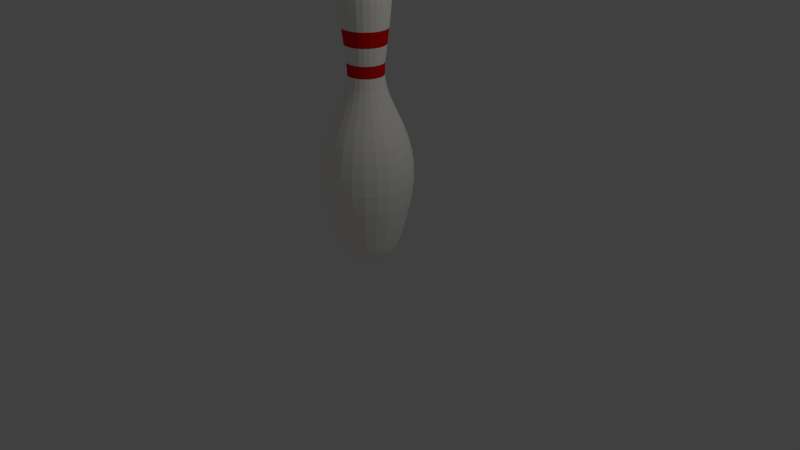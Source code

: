 # Source: BowlingPin.blend  (saved by Blender 2.79.0; exported with 4.5.12 LTS)
import bpy
from mathutils import Matrix  # noqa: F401  (used for matrix-valued properties, if any)

bpy.ops.wm.read_factory_settings(use_empty=True)
scene = bpy.context.scene
scene.name = 'Scene'

# ---- collections
col_collection_1 = bpy.data.collections.new('Collection 1'); scene.collection.children.link(col_collection_1)

# ---- materials (node trees are filled in below, after node groups)
mat_pin = bpy.data.materials.new('Pin')
mat_pin.alpha_threshold = 0.0
mat_pin.use_transparent_shadow = False
mat_pin.diffuse_color = (1.0, 0.9787, 0.9163, 1.0)
mat_pin.roughness = 0.5
mat_pinstripe = bpy.data.materials.new('PinStripe')
mat_pinstripe.alpha_threshold = 0.0
mat_pinstripe.use_transparent_shadow = False
mat_pinstripe.diffuse_color = (0.8, 0.00494, 0.00494, 1.0)
mat_pinstripe.roughness = 0.5

# ---- material node trees

# ---- world
world_world = bpy.data.worlds.new('World'); scene.world = world_world
world_world.color = (0.05088, 0.05088, 0.05088)
world_world.use_sun_shadow = False
world_world.sun_shadow_jitter_overblur = 0.0
world_world.cycles.sampling_method = 'MANUAL'

# ---- cameras
cam_camera = bpy.data.cameras.new('Camera')
cam_camera.clip_end = 100.0
cam_camera.lens = 35.0
cam_camera.sensor_width = 32.0
cam_camera.sensor_height = 18.0
cam_camera.ortho_scale = 7.314
cam_camera.dof.focus_distance = 0.0
cam_camera.dof.aperture_fstop = 128.0

# ---- lights
light_lamp = bpy.data.lights.new('Lamp', 'POINT')
light_lamp.transmission_factor = 0.0
light_lamp.cutoff_distance = 30.0
light_lamp.energy = 100.0
light_lamp.shadow_buffer_clip_start = 1.001
light_lamp.shadow_soft_size = 0.1
light_lamp.shadow_maximum_resolution = 0.006
light_lamp.use_absolute_resolution = True

# ---- meshes
me_cubeziercurve_001 = bpy.data.meshes.new('CUBezierCurve.001')
me_cubeziercurve_001.from_pydata([(0.2216, 3.726, -5.77e-07), (0.2914, 3.592, -5.165e-07), (0.3073, 3.498, -4.821e-07), (0.3124, 3.385, -4.475e-07), (0.2542, 2.74, -3.437e-07), (0.2217, 2.378, -3.179e-07), (0.2409, 2.243, -2.725e-07), (0.2791, 2.117, -2.058e-07), (0.3879, 1.871, -3.454e-08), (0.4466, 1.741, 5.724e-08), (0.5426, 1.441, 2.21e-07), (0.5679, 1.26, 2.802e-07), (0.57, 1.052, 3.158e-07), (0.4809, 0.5336, 2.902e-07), (0.3949, 0.2435, 3.26e-07), (0.369, 0.1775, 3.74e-07), (0.2787, 0.05183, 5.836e-07), (0.2396, 0.02944, 6.653e-07), (0.1394, 0.005493, 8.283e-07), (0.08829, 3.792, 0.02366), (0.1592, 3.768, 0.04265), (0.2141, 3.726, 0.05736), (0.2544, 3.668, 0.06816), (0.2815, 3.592, 0.07543), (0.2968, 3.498, 0.07953), (0.3018, 3.385, 0.08086), (0.2977, 3.253, 0.07977), (0.2861, 3.102, 0.07665), (0.2682, 2.931, 0.07187), (0.2456, 2.74, 0.0658), (0.2196, 2.528, 0.05883), (0.2141, 2.378, 0.05738), (0.2327, 2.243, 0.06236), (0.2696, 2.117, 0.07223), (0.3188, 1.995, 0.08542), (0.3747, 1.871, 0.1004), (0.4314, 1.741, 0.1156), (0.4831, 1.599, 0.1295), (0.5241, 1.441, 0.1404), (0.5485, 1.26, 0.147), (0.5506, 1.052, 0.1475), (0.5245, 0.8115, 0.1405), (0.4645, 0.5336, 0.1245), (0.4341, 0.4202, 0.1163), (0.4069, 0.3239, 0.109), (0.3815, 0.2435, 0.1022), (0.3564, 0.1775, 0.09549), (0.3302, 0.1244, 0.08848), (0.3016, 0.08303, 0.08082), (0.2692, 0.05183, 0.07212), (0.2315, 0.02944, 0.06202), (0.1871, 0.01446, 0.05013), (0.1346, 0.005493, 0.03608), (0.07276, 0.00114, 0.0195), (0.07916, 3.792, 0.0457), (0.1427, 3.768, 0.0824), (0.1919, 3.726, 0.1108), (0.2281, 3.668, 0.1317), (0.2524, 3.592, 0.1457), (0.2661, 3.498, 0.1536), (0.2706, 3.385, 0.1562), (0.2669, 3.253, 0.1541), (0.2565, 3.102, 0.1481), (0.2405, 2.931, 0.1388), (0.2202, 2.74, 0.1271), (0.1968, 2.528, 0.1136), (0.192, 2.378, 0.1108), (0.2087, 2.243, 0.1205), (0.2417, 2.117, 0.1395), (0.2858, 1.995, 0.165), (0.3359, 1.871, 0.1939), (0.3868, 1.741, 0.2233), (0.4332, 1.599, 0.2501), (0.4699, 1.441, 0.2713), (0.4918, 1.26, 0.2839), (0.4937, 1.052, 0.285), (0.4703, 0.8115, 0.2715), (0.4165, 0.5336, 0.2404), (0.3892, 0.4202, 0.2247), (0.3649, 0.3239, 0.2106), (0.342, 0.2435, 0.1975), (0.3195, 0.1775, 0.1845), (0.2961, 0.1244, 0.1709), (0.2704, 0.08303, 0.1561), (0.2413, 0.05183, 0.1393), (0.2075, 0.02944, 0.1198), (0.1677, 0.01446, 0.09684), (0.1207, 0.005493, 0.0697), (0.06523, 0.00114, 0.03766), (0.06463, 3.792, 0.06463), (0.1165, 3.768, 0.1165), (0.1567, 3.726, 0.1567), (0.1862, 3.668, 0.1862), (0.2061, 3.592, 0.2061), (0.2173, 3.498, 0.2173), (0.2209, 3.385, 0.2209), (0.2179, 3.253, 0.2179), (0.2094, 3.102, 0.2094), (0.1963, 2.931, 0.1963), (0.1798, 2.74, 0.1798), (0.1607, 2.528, 0.1607), (0.1568, 2.378, 0.1568), (0.1704, 2.243, 0.1704), (0.1973, 2.117, 0.1973), (0.2334, 1.995, 0.2334), (0.2743, 1.871, 0.2743), (0.3158, 1.741, 0.3158), (0.3537, 1.599, 0.3537), (0.3837, 1.441, 0.3837), (0.4015, 1.26, 0.4016), (0.4031, 1.052, 0.4031), (0.384, 0.8115, 0.384), (0.34, 0.5336, 0.34), (0.3178, 0.4202, 0.3178), (0.2979, 0.3239, 0.2979), (0.2793, 0.2435, 0.2793), (0.2609, 0.1775, 0.2609), (0.2417, 0.1244, 0.2417), (0.2208, 0.08303, 0.2208), (0.197, 0.05183, 0.197), (0.1694, 0.02944, 0.1694), (0.137, 0.01446, 0.137), (0.09857, 0.005493, 0.09857), (0.05326, 0.00114, 0.05326), (0.0457, 3.792, 0.07915), (0.0824, 3.768, 0.1427), (0.1108, 3.726, 0.1919), (0.1317, 3.668, 0.2281), (0.1457, 3.592, 0.2524), (0.1537, 3.498, 0.2661), (0.1562, 3.385, 0.2706), (0.1541, 3.253, 0.2669), (0.1481, 3.102, 0.2565), (0.1388, 2.931, 0.2405), (0.1271, 2.74, 0.2202), (0.1136, 2.528, 0.1968), (0.1108, 2.378, 0.192), (0.1205, 2.243, 0.2087), (0.1395, 2.117, 0.2417), (0.165, 1.995, 0.2858), (0.1939, 1.871, 0.3359), (0.2233, 1.741, 0.3868), (0.2501, 1.599, 0.4332), (0.2713, 1.441, 0.4699), (0.2839, 1.26, 0.4918), (0.285, 1.052, 0.4937), (0.2715, 0.8115, 0.4703), (0.2404, 0.5336, 0.4165), (0.2247, 0.4202, 0.3892), (0.2106, 0.3239, 0.3649), (0.1975, 0.2435, 0.342), (0.1845, 0.1775, 0.3195), (0.1709, 0.1244, 0.2961), (0.1561, 0.08303, 0.2704), (0.1393, 0.05183, 0.2413), (0.1198, 0.02944, 0.2075), (0.09684, 0.01446, 0.1677), (0.0697, 0.005493, 0.1207), (0.03766, 0.00114, 0.06523), (0.02366, 3.792, 0.08829), (0.04265, 3.768, 0.1592), (0.05736, 3.726, 0.2141), (0.06816, 3.668, 0.2544), (0.07543, 3.592, 0.2815), (0.07954, 3.498, 0.2968), (0.08086, 3.385, 0.3018), (0.07977, 3.253, 0.2977), (0.07665, 3.102, 0.2861), (0.07187, 2.931, 0.2682), (0.0658, 2.74, 0.2456), (0.05883, 2.528, 0.2196), (0.05738, 2.378, 0.2141), (0.06236, 2.243, 0.2327), (0.07223, 2.117, 0.2696), (0.08542, 1.995, 0.3188), (0.1004, 1.871, 0.3747), (0.1156, 1.741, 0.4314), (0.1295, 1.599, 0.4831), (0.1404, 1.441, 0.5241), (0.147, 1.26, 0.5485), (0.1475, 1.052, 0.5506), (0.1405, 0.8115, 0.5245), (0.1245, 0.5336, 0.4645), (0.1163, 0.4202, 0.4341), (0.109, 0.3239, 0.4069), (0.1022, 0.2435, 0.3815), (0.09549, 0.1775, 0.3564), (0.08848, 0.1244, 0.3302), (0.08082, 0.08303, 0.3016), (0.07212, 0.05183, 0.2692), (0.06202, 0.02944, 0.2315), (0.05013, 0.01446, 0.1871), (0.03608, 0.005493, 0.1346), (0.01949, 0.00114, 0.07276), (3.725e-09, 3.792, 0.0914), (3.725e-09, 3.768, 0.1648), (-2.235e-08, 3.726, 0.2216), (-8.196e-08, 3.668, 0.2634), (-5.96e-08, 3.592, 0.2914), (-9.686e-08, 3.498, 0.3073), (-9.686e-08, 3.385, 0.3124), (-1.267e-07, 3.253, 0.3082), (-1.043e-07, 3.102, 0.2961), (-1.043e-07, 2.931, 0.2777), (-9.686e-08, 2.74, 0.2542), (-7.823e-08, 2.528, 0.2273), (-4.843e-08, 2.378, 0.2217), (-1.006e-07, 2.243, 0.2409), (-1.341e-07, 2.117, 0.2791), (-1.788e-07, 1.995, 0.33), (-2.831e-07, 1.871, 0.3879), (-3.725e-07, 1.741, 0.4466), (-4.47e-07, 1.599, 0.5002), (-4.47e-07, 1.441, 0.5426), (-4.917e-07, 1.26, 0.5679), (-4.917e-07, 1.052, 0.57), (-3.725e-07, 0.8115, 0.543), (-3.725e-07, 0.5336, 0.4809), (-3.502e-07, 0.4202, 0.4495), (-3.576e-07, 0.3239, 0.4213), (-3.949e-07, 0.2435, 0.3949), (-4.172e-07, 0.1775, 0.369), (-4.247e-07, 0.1244, 0.3419), (-5.29e-07, 0.08303, 0.3123), (-6.109e-07, 0.05183, 0.2787), (-6.78e-07, 0.02944, 0.2396), (-7.6e-07, 0.01446, 0.1937), (-8.345e-07, 0.005493, 0.1394), (-8.997e-07, 0.00114, 0.07532), (-0.02366, 3.792, 0.08829), (-0.04265, 3.768, 0.1592), (-0.05736, 3.726, 0.2141), (-0.06816, 3.668, 0.2544), (-0.07543, 3.592, 0.2815), (-0.07954, 3.498, 0.2968), (-0.08086, 3.385, 0.3018), (-0.07977, 3.253, 0.2977), (-0.07665, 3.102, 0.2861), (-0.07187, 2.931, 0.2682), (-0.0658, 2.74, 0.2456), (-0.05883, 2.528, 0.2196), (-0.05738, 2.378, 0.2141), (-0.06236, 2.243, 0.2327), (-0.07223, 2.117, 0.2696), (-0.08542, 1.995, 0.3188), (-0.1004, 1.871, 0.3747), (-0.1156, 1.741, 0.4314), (-0.1295, 1.599, 0.4831), (-0.1404, 1.441, 0.5241), (-0.147, 1.26, 0.5485), (-0.1475, 1.052, 0.5506), (-0.1405, 0.8115, 0.5245), (-0.1245, 0.5336, 0.4645), (-0.1163, 0.4202, 0.4341), (-0.109, 0.3239, 0.4069), (-0.1022, 0.2435, 0.3815), (-0.09549, 0.1775, 0.3564), (-0.08848, 0.1244, 0.3302), (-0.08082, 0.08303, 0.3016), (-0.07212, 0.05183, 0.2692), (-0.06202, 0.02944, 0.2315), (-0.05013, 0.01446, 0.1871), (-0.03608, 0.005493, 0.1346), (-0.0195, 0.00114, 0.07276), (-0.0457, 3.792, 0.07915), (-0.0824, 3.768, 0.1427), (-0.1108, 3.726, 0.1919), (-0.1317, 3.668, 0.2281), (-0.1457, 3.592, 0.2524), (-0.1537, 3.498, 0.2661), (-0.1562, 3.385, 0.2706), (-0.1541, 3.253, 0.2669), (-0.1481, 3.102, 0.2565), (-0.1388, 2.931, 0.2405), (-0.1271, 2.74, 0.2202), (-0.1136, 2.528, 0.1968), (-0.1108, 2.378, 0.192), (-0.1205, 2.243, 0.2087), (-0.1395, 2.117, 0.2417), (-0.165, 1.995, 0.2858), (-0.1939, 1.871, 0.3359), (-0.2233, 1.741, 0.3868), (-0.2501, 1.599, 0.4332), (-0.2713, 1.441, 0.4699), (-0.2839, 1.26, 0.4918), (-0.285, 1.052, 0.4937), (-0.2715, 0.8115, 0.4703), (-0.2404, 0.5336, 0.4165), (-0.2247, 0.4202, 0.3892), (-0.2106, 0.3239, 0.3649), (-0.1975, 0.2435, 0.342), (-0.1845, 0.1775, 0.3195), (-0.1709, 0.1244, 0.2961), (-0.1561, 0.08303, 0.2704), (-0.1393, 0.05183, 0.2413), (-0.1198, 0.02944, 0.2075), (-0.09684, 0.01446, 0.1677), (-0.0697, 0.005493, 0.1207), (-0.03766, 0.00114, 0.06523), (-0.06463, 3.792, 0.06463), (-0.1165, 3.768, 0.1165), (-0.1567, 3.726, 0.1567), (-0.1862, 3.668, 0.1862), (-0.2061, 3.592, 0.2061), (-0.2173, 3.498, 0.2173), (-0.2209, 3.385, 0.2209), (-0.2179, 3.253, 0.2179), (-0.2094, 3.102, 0.2094), (-0.1963, 2.931, 0.1963), (-0.1798, 2.74, 0.1798), (-0.1607, 2.528, 0.1607), (-0.1568, 2.378, 0.1568), (-0.1704, 2.243, 0.1704), (-0.1973, 2.117, 0.1973), (-0.2334, 1.995, 0.2334), (-0.2743, 1.871, 0.2743), (-0.3158, 1.741, 0.3158), (-0.3537, 1.599, 0.3537), (-0.3837, 1.441, 0.3837), (-0.4016, 1.26, 0.4015), (-0.4031, 1.052, 0.4031), (-0.384, 0.8115, 0.384), (-0.34, 0.5336, 0.34), (-0.3178, 0.4202, 0.3178), (-0.2979, 0.3239, 0.2979), (-0.2793, 0.2435, 0.2793), (-0.2609, 0.1775, 0.2609), (-0.2417, 0.1244, 0.2417), (-0.2208, 0.08303, 0.2208), (-0.197, 0.05183, 0.197), (-0.1694, 0.02944, 0.1694), (-0.137, 0.01446, 0.137), (-0.09857, 0.005493, 0.09857), (-0.05326, 0.00114, 0.05326), (-0.07916, 3.792, 0.0457), (-0.1427, 3.768, 0.0824), (-0.1919, 3.726, 0.1108), (-0.2281, 3.668, 0.1317), (-0.2524, 3.592, 0.1457), (-0.2661, 3.498, 0.1536), (-0.2706, 3.385, 0.1562), (-0.2669, 3.253, 0.1541), (-0.2565, 3.102, 0.1481), (-0.2405, 2.931, 0.1388), (-0.2202, 2.74, 0.1271), (-0.1968, 2.528, 0.1136), (-0.192, 2.378, 0.1108), (-0.2087, 2.243, 0.1205), (-0.2417, 2.117, 0.1395), (-0.2858, 1.995, 0.165), (-0.3359, 1.871, 0.1939), (-0.3868, 1.741, 0.2233), (-0.4332, 1.599, 0.2501), (-0.4699, 1.441, 0.2713), (-0.4918, 1.26, 0.2839), (-0.4937, 1.052, 0.285), (-0.4703, 0.8115, 0.2715), (-0.4165, 0.5336, 0.2404), (-0.3892, 0.4202, 0.2247), (-0.3649, 0.3239, 0.2106), (-0.342, 0.2435, 0.1975), (-0.3195, 0.1775, 0.1845), (-0.2961, 0.1244, 0.1709), (-0.2704, 0.08303, 0.1561), (-0.2413, 0.05183, 0.1393), (-0.2075, 0.02944, 0.1198), (-0.1677, 0.01446, 0.09684), (-0.1207, 0.005493, 0.0697), (-0.06523, 0.00114, 0.03766), (-0.08829, 3.792, 0.02366), (-0.1592, 3.768, 0.04265), (-0.2141, 3.726, 0.05736), (-0.2544, 3.668, 0.06816), (-0.2815, 3.592, 0.07543), (-0.2968, 3.498, 0.07953), (-0.3018, 3.385, 0.08086), (-0.2977, 3.253, 0.07977), (-0.2861, 3.102, 0.07665), (-0.2682, 2.931, 0.07187), (-0.2456, 2.74, 0.0658), (-0.2196, 2.528, 0.05883), (-0.2141, 2.378, 0.05738), (-0.2327, 2.243, 0.06236), (-0.2696, 2.117, 0.07223), (-0.3188, 1.995, 0.08542), (-0.3747, 1.871, 0.1004), (-0.4314, 1.741, 0.1156), (-0.4831, 1.599, 0.1295), (-0.5241, 1.441, 0.1404), (-0.5485, 1.26, 0.147), (-0.5506, 1.052, 0.1475), (-0.5245, 0.8115, 0.1405), (-0.4645, 0.5336, 0.1245), (-0.4341, 0.4202, 0.1163), (-0.4069, 0.3239, 0.109), (-0.3815, 0.2435, 0.1022), (-0.3564, 0.1775, 0.09549), (-0.3302, 0.1244, 0.08848), (-0.3016, 0.08303, 0.08082), (-0.2692, 0.05183, 0.07212), (-0.2315, 0.02944, 0.06202), (-0.1871, 0.01446, 0.05013), (-0.1346, 0.005493, 0.03608), (-0.07276, 0.00114, 0.01949), (-0.0914, 3.792, -6.132e-07), (-0.1648, 3.768, -6.15e-07), (-0.2216, 3.726, -6.374e-07), (-0.2634, 3.668, -6.746e-07), (-0.2914, 3.592, -6.746e-07), (-0.3073, 3.498, -6.821e-07), (-0.3124, 3.385, -6.374e-07), (-0.3082, 3.253, -6.523e-07), (-0.2961, 3.102, -5.778e-07), (-0.2777, 2.931, -6.15e-07), (-0.2542, 2.74, -5.48e-07), (-0.2273, 2.528, -4.995e-07), (-0.2217, 2.378, -4.399e-07), (-0.2409, 2.243, -4.846e-07), (-0.2791, 2.117, -5.033e-07), (-0.33, 1.995, -5.033e-07), (-0.3879, 1.871, -5.927e-07), (-0.4466, 1.741, -6.448e-07), (-0.5002, 1.599, -7.417e-07), (-0.5426, 1.441, -6.97e-07), (-0.5679, 1.26, -7.119e-07), (-0.57, 1.052, -6.672e-07), (-0.543, 0.8115, -4.735e-07), (-0.4809, 0.5336, -4.735e-07), (-0.4495, 0.4202, -4.437e-07), (-0.4213, 0.3239, -4.213e-07), (-0.3949, 0.2435, -4.66e-07), (-0.369, 0.1775, -4.511e-07), (-0.3419, 0.1244, -4.437e-07), (-0.3123, 0.08303, -5.703e-07), (-0.2787, 0.05183, -6.523e-07), (-0.2396, 0.02944, -6.784e-07), (-0.1937, 0.01446, -7.678e-07), (-0.1394, 0.005493, -8.497e-07), (-0.07532, 0.00114, -9e-07), (1.279e-13, 0.0, -9.706e-07), (-0.08829, 3.792, -0.02366), (-0.1592, 3.768, -0.04265), (-0.2141, 3.726, -0.05736), (-0.2544, 3.668, -0.06816), (-0.2815, 3.592, -0.07543), (-0.2968, 3.498, -0.07954), (-0.3018, 3.385, -0.08086), (-0.2977, 3.253, -0.07977), (-0.2861, 3.102, -0.07665), (-0.2682, 2.931, -0.07187), (-0.2456, 2.74, -0.0658), (-0.2196, 2.528, -0.05883), (-0.2141, 2.378, -0.05738), (-0.2327, 2.243, -0.06236), (-0.2696, 2.117, -0.07223), (-0.3188, 1.995, -0.08542), (-0.3747, 1.871, -0.1004), (-0.4314, 1.741, -0.1156), (-0.4831, 1.599, -0.1295), (-0.5241, 1.441, -0.1404), (-0.5485, 1.26, -0.147), (-0.5506, 1.052, -0.1475), (-0.5245, 0.8115, -0.1405), (-0.4645, 0.5336, -0.1245), (-0.4341, 0.4202, -0.1163), (-0.4069, 0.3239, -0.109), (-0.3815, 0.2435, -0.1022), (-0.3564, 0.1775, -0.09549), (-0.3302, 0.1244, -0.08848), (-0.3016, 0.08303, -0.08082), (-0.2692, 0.05183, -0.07212), (-0.2315, 0.02944, -0.06202), (-0.1871, 0.01446, -0.05013), (-0.1346, 0.005493, -0.03608), (-0.07276, 0.00114, -0.0195), (-0.07916, 3.792, -0.0457), (-0.1427, 3.768, -0.0824), (-0.1919, 3.726, -0.1108), (-0.2281, 3.668, -0.1317), (-0.2524, 3.592, -0.1457), (-0.2661, 3.498, -0.1537), (-0.2706, 3.385, -0.1562), (-0.2669, 3.253, -0.1541), (-0.2565, 3.102, -0.1481), (-0.2405, 2.931, -0.1388), (-0.2202, 2.74, -0.1271), (-0.1968, 2.528, -0.1136), (-0.192, 2.378, -0.1108), (-0.2087, 2.243, -0.1205), (-0.2417, 2.117, -0.1395), (-0.2858, 1.995, -0.165), (-0.3359, 1.871, -0.1939), (-0.3868, 1.741, -0.2233), (-0.4332, 1.599, -0.2501), (-0.4699, 1.441, -0.2713), (-0.4918, 1.26, -0.2839), (-0.4937, 1.052, -0.285), (-0.4703, 0.8115, -0.2715), (-0.4165, 0.5336, -0.2404), (-0.3892, 0.4202, -0.2247), (-0.3649, 0.3239, -0.2106), (-0.342, 0.2435, -0.1975), (-0.3195, 0.1775, -0.1845), (-0.2961, 0.1244, -0.1709), (-0.2704, 0.08303, -0.1561), (-0.2413, 0.05183, -0.1393), (-0.2075, 0.02944, -0.1198), (-0.1677, 0.01446, -0.09684), (-0.1207, 0.005493, -0.0697), (-0.06523, 0.00114, -0.03766), (0.0, 3.8, -6.191e-07), (-0.06463, 3.792, -0.06463), (-0.1165, 3.768, -0.1165), (-0.1567, 3.726, -0.1567), (-0.1862, 3.668, -0.1862), (-0.2061, 3.592, -0.2061), (-0.2173, 3.498, -0.2173), (-0.2209, 3.385, -0.2209), (-0.2179, 3.253, -0.2179), (-0.2094, 3.102, -0.2094), (-0.1963, 2.931, -0.1963), (-0.1798, 2.74, -0.1798), (-0.1607, 2.528, -0.1607), (-0.1568, 2.378, -0.1568), (-0.1704, 2.243, -0.1704), (-0.1973, 2.117, -0.1973), (-0.2334, 1.995, -0.2334), (-0.2743, 1.871, -0.2743), (-0.3158, 1.741, -0.3158), (-0.3537, 1.599, -0.3537), (-0.3837, 1.441, -0.3837), (-0.4015, 1.26, -0.4016), (-0.4031, 1.052, -0.4031), (-0.384, 0.8115, -0.384), (-0.34, 0.5336, -0.34), (-0.3178, 0.4202, -0.3178), (-0.2979, 0.3239, -0.2979), (-0.2793, 0.2435, -0.2793), (-0.2609, 0.1775, -0.2609), (-0.2417, 0.1244, -0.2417), (-0.2208, 0.08303, -0.2208), (-0.197, 0.05183, -0.197), (-0.1694, 0.02944, -0.1694), (-0.137, 0.01446, -0.137), (-0.09857, 0.005493, -0.09857), (-0.05326, 0.00114, -0.05326), (-0.0457, 3.792, -0.07916), (-0.0824, 3.768, -0.1427), (-0.1108, 3.726, -0.1919), (-0.1317, 3.668, -0.2281), (-0.1457, 3.592, -0.2524), (-0.1537, 3.498, -0.2661), (-0.1562, 3.385, -0.2706), (-0.1541, 3.253, -0.2669), (-0.1481, 3.102, -0.2565), (-0.1388, 2.931, -0.2405), (-0.1271, 2.74, -0.2202), (-0.1136, 2.528, -0.1968), (-0.1108, 2.378, -0.192), (-0.1205, 2.243, -0.2087), (-0.1395, 2.117, -0.2417), (-0.165, 1.995, -0.2858), (-0.1939, 1.871, -0.3359), (-0.2233, 1.741, -0.3868), (-0.2501, 1.599, -0.4332), (-0.2713, 1.441, -0.4699), (-0.2839, 1.26, -0.4918), (-0.285, 1.052, -0.4937), (-0.2715, 0.8115, -0.4703), (-0.2404, 0.5336, -0.4165), (-0.2247, 0.4202, -0.3892), (-0.2106, 0.3239, -0.3649), (-0.1975, 0.2435, -0.342), (-0.1845, 0.1775, -0.3195), (-0.1709, 0.1244, -0.2961), (-0.1561, 0.08303, -0.2704), (-0.1393, 0.05183, -0.2413), (-0.1198, 0.02944, -0.2075), (-0.09684, 0.01446, -0.1677), (-0.0697, 0.005493, -0.1207), (-0.03766, 0.00114, -0.06523), (-0.02366, 3.792, -0.08829), (-0.04265, 3.768, -0.1592), (-0.05736, 3.726, -0.2141), (-0.06816, 3.668, -0.2544), (-0.07543, 3.592, -0.2815), (-0.07954, 3.498, -0.2968), (-0.08086, 3.385, -0.3018), (-0.07977, 3.253, -0.2977), (-0.07665, 3.102, -0.2861), (-0.07187, 2.931, -0.2682), (-0.0658, 2.74, -0.2456), (-0.05883, 2.528, -0.2196), (-0.05738, 2.378, -0.2141), (-0.06236, 2.243, -0.2327), (-0.07223, 2.117, -0.2696), (-0.08542, 1.995, -0.3188), (-0.1004, 1.871, -0.3747), (-0.1156, 1.741, -0.4314), (-0.1295, 1.599, -0.4831), (-0.1404, 1.441, -0.5241), (-0.147, 1.26, -0.5485), (-0.1475, 1.052, -0.5506), (-0.1405, 0.8115, -0.5245), (-0.1245, 0.5336, -0.4645), (-0.1163, 0.4202, -0.4341), (-0.109, 0.3239, -0.4069), (-0.1022, 0.2435, -0.3815), (-0.09549, 0.1775, -0.3564), (-0.08848, 0.1244, -0.3302), (-0.08082, 0.08303, -0.3016), (-0.07212, 0.05183, -0.2692), (-0.06202, 0.02944, -0.2315), (-0.05013, 0.01446, -0.1871), (-0.03608, 0.005493, -0.1346), (-0.01949, 0.00114, -0.07276), (-3.725e-09, 3.792, -0.0914), (1.118e-08, 3.768, -0.1648), (4.098e-08, 3.726, -0.2216), (9.686e-08, 3.668, -0.2634), (5.96e-08, 3.592, -0.2914), (1.192e-07, 3.498, -0.3073), (1.267e-07, 3.385, -0.3124), (1.416e-07, 3.253, -0.3082), (6.706e-08, 3.102, -0.2961), (1.416e-07, 2.931, -0.2777), (1.267e-07, 2.74, -0.2542), (6.706e-08, 2.528, -0.2273), (5.96e-08, 2.378, -0.2217), (1.341e-07, 2.243, -0.2409), (1.714e-07, 2.117, -0.2791), (1.714e-07, 1.995, -0.33), (2.831e-07, 1.871, -0.3879), (3.576e-07, 1.741, -0.4466), (4.768e-07, 1.599, -0.5002), (5.215e-07, 1.441, -0.5426), (5.215e-07, 1.26, -0.5679), (5.513e-07, 1.052, -0.57), (3.874e-07, 0.8115, -0.543), (4.172e-07, 0.5336, -0.4809), (3.651e-07, 0.4202, -0.4495), (3.427e-07, 0.3239, -0.4213), (4.172e-07, 0.2435, -0.3949), (4.098e-07, 0.1775, -0.369), (4.396e-07, 0.1244, -0.3419), (6.333e-07, 0.08303, -0.3123), (6.631e-07, 0.05183, -0.2787), (6.743e-07, 0.02944, -0.2396), (7.488e-07, 0.01446, -0.1937), (8.345e-07, 0.005493, -0.1394), (8.997e-07, 0.00114, -0.07532), (0.02366, 3.792, -0.08829), (0.04265, 3.768, -0.1592), (0.05736, 3.726, -0.2141), (0.06816, 3.668, -0.2544), (0.07543, 3.592, -0.2815), (0.07954, 3.498, -0.2968), (0.08086, 3.385, -0.3018), (0.07977, 3.253, -0.2977), (0.07665, 3.102, -0.2861), (0.07187, 2.931, -0.2682), (0.0658, 2.74, -0.2456), (0.05883, 2.528, -0.2196), (0.05738, 2.378, -0.2141), (0.06236, 2.243, -0.2327), (0.07223, 2.117, -0.2696), (0.08542, 1.995, -0.3188), (0.1004, 1.871, -0.3747), (0.1156, 1.741, -0.4314), (0.1295, 1.599, -0.4831), (0.1404, 1.441, -0.5241), (0.147, 1.26, -0.5485), (0.1475, 1.052, -0.5506), (0.1405, 0.8115, -0.5245), (0.1245, 0.5336, -0.4645), (0.1163, 0.4202, -0.4341), (0.109, 0.3239, -0.4069), (0.1022, 0.2435, -0.3815), (0.09549, 0.1775, -0.3564), (0.08848, 0.1244, -0.3302), (0.08082, 0.08303, -0.3016), (0.07212, 0.05183, -0.2692), (0.06202, 0.02944, -0.2315), (0.05013, 0.01446, -0.1871), (0.03608, 0.005493, -0.1346), (0.0195, 0.00114, -0.07276), (0.0457, 3.792, -0.07916), (0.0824, 3.768, -0.1427), (0.1108, 3.726, -0.1919), (0.1317, 3.668, -0.2281), (0.1457, 3.592, -0.2524), (0.1537, 3.498, -0.2661), (0.1562, 3.385, -0.2706), (0.1541, 3.253, -0.2669), (0.1481, 3.102, -0.2565), (0.1388, 2.931, -0.2405), (0.1271, 2.74, -0.2202), (0.1136, 2.528, -0.1968), (0.1108, 2.378, -0.192), (0.1205, 2.243, -0.2087), (0.1395, 2.117, -0.2417), (0.165, 1.995, -0.2858), (0.1939, 1.871, -0.3359), (0.2233, 1.741, -0.3868), (0.2501, 1.599, -0.4332), (0.2713, 1.441, -0.4699), (0.2839, 1.26, -0.4918), (0.285, 1.052, -0.4937), (0.2715, 0.8115, -0.4703), (0.2404, 0.5336, -0.4165), (0.2247, 0.4202, -0.3892), (0.2106, 0.3239, -0.3649), (0.1975, 0.2435, -0.342), (0.1845, 0.1775, -0.3195), (0.1709, 0.1244, -0.2961), (0.1561, 0.08303, -0.2704), (0.1393, 0.05183, -0.2413), (0.1198, 0.02944, -0.2075), (0.09684, 0.01446, -0.1677), (0.0697, 0.005493, -0.1207), (0.03766, 0.00114, -0.06523), (0.06463, 3.792, -0.06463), (0.1165, 3.768, -0.1165), (0.1567, 3.726, -0.1567), (0.1862, 3.668, -0.1862), (0.2061, 3.592, -0.2061), (0.2173, 3.498, -0.2173), (0.2209, 3.385, -0.2209), (0.2179, 3.253, -0.2179), (0.2094, 3.102, -0.2094), (0.1963, 2.931, -0.1963), (0.1798, 2.74, -0.1798), (0.1607, 2.528, -0.1607), (0.1568, 2.378, -0.1568), (0.1704, 2.243, -0.1704), (0.1973, 2.117, -0.1973), (0.2334, 1.995, -0.2334), (0.2743, 1.871, -0.2743), (0.3158, 1.741, -0.3158), (0.3537, 1.599, -0.3537), (0.3837, 1.441, -0.3837), (0.4016, 1.26, -0.4015), (0.4031, 1.052, -0.4031), (0.384, 0.8115, -0.384), (0.34, 0.5336, -0.34), (0.3178, 0.4202, -0.3178), (0.2979, 0.3239, -0.2979), (0.2793, 0.2435, -0.2793), (0.2609, 0.1775, -0.2609), (0.2417, 0.1244, -0.2417), (0.2208, 0.08303, -0.2208), (0.197, 0.05183, -0.197), (0.1694, 0.02944, -0.1694), (0.137, 0.01446, -0.137), (0.09857, 0.005493, -0.09857), (0.05326, 0.00114, -0.05326), (0.07916, 3.792, -0.0457), (0.1427, 3.768, -0.0824), (0.1919, 3.726, -0.1108), (0.2281, 3.668, -0.1317), (0.2524, 3.592, -0.1457), (0.2661, 3.498, -0.1537), (0.2706, 3.385, -0.1562), (0.2669, 3.253, -0.1541), (0.2565, 3.102, -0.1481), (0.2405, 2.931, -0.1388), (0.2202, 2.74, -0.1271), (0.1968, 2.528, -0.1136), (0.192, 2.378, -0.1108), (0.2087, 2.243, -0.1205), (0.2417, 2.117, -0.1395), (0.2858, 1.995, -0.165), (0.3359, 1.871, -0.1939), (0.3868, 1.741, -0.2233), (0.4332, 1.599, -0.2501), (0.4699, 1.441, -0.2713), (0.4918, 1.26, -0.2839), (0.4937, 1.052, -0.285), (0.4703, 0.8115, -0.2715), (0.4165, 0.5336, -0.2404), (0.3892, 0.4202, -0.2247), (0.3649, 0.3239, -0.2106), (0.342, 0.2435, -0.1975), (0.3195, 0.1775, -0.1845), (0.2961, 0.1244, -0.1709), (0.2704, 0.08303, -0.1561), (0.2413, 0.05183, -0.1393), (0.2075, 0.02944, -0.1198), (0.1677, 0.01446, -0.09684), (0.1207, 0.005493, -0.0697), (0.06523, 0.00114, -0.03766), (0.08829, 3.792, -0.02366), (0.1592, 3.768, -0.04265), (0.2141, 3.726, -0.05736), (0.2544, 3.668, -0.06816), (0.2815, 3.592, -0.07543), (0.2968, 3.498, -0.07954), (0.3018, 3.385, -0.08086), (0.2977, 3.253, -0.07977), (0.2861, 3.102, -0.07665), (0.2682, 2.931, -0.07187), (0.2456, 2.74, -0.0658), (0.2196, 2.528, -0.05883), (0.2141, 2.378, -0.05738), (0.2327, 2.243, -0.06236), (0.2696, 2.117, -0.07223), (0.3188, 1.995, -0.08542), (0.3747, 1.871, -0.1004), (0.4314, 1.741, -0.1156), (0.4831, 1.599, -0.1295), (0.5241, 1.441, -0.1404), (0.5485, 1.26, -0.147), (0.5506, 1.052, -0.1475), (0.5245, 0.8115, -0.1405), (0.4645, 0.5336, -0.1245), (0.4341, 0.4202, -0.1163), (0.4069, 0.3239, -0.109), (0.3815, 0.2435, -0.1022), (0.3564, 0.1775, -0.09549), (0.3302, 0.1244, -0.08848), (0.3016, 0.08303, -0.08082), (0.2692, 0.05183, -0.07212), (0.2315, 0.02944, -0.06202), (0.1871, 0.01446, -0.05013), (0.1346, 0.005493, -0.03608), (0.07276, 0.00114, -0.01949), (0.0914, 3.792, -6.243e-07), (0.1648, 3.768, -6.113e-07), (0.2634, 3.668, -4.958e-07), (0.3082, 3.253, -3.841e-07), (0.2961, 3.102, -4.362e-07), (0.2777, 2.931, -3.394e-07), (0.2273, 2.528, -3.431e-07), (0.33, 1.995, -1.456e-07), (0.5002, 1.599, 2.269e-07), (0.543, 0.8115, 2.716e-07), (0.4495, 0.4202, 2.641e-07), (0.4213, 0.3239, 2.716e-07), (0.3419, 0.1244, 4.281e-07), (0.3123, 0.08303, 6.218e-07), (0.1937, 0.01446, 7.484e-07), (0.07532, 0.00114, 9.03e-07)], [], [(15, 46, 47, 838), (7, 33, 34, 833), (827, 20, 21, 0), (838, 47, 48, 839), (833, 34, 35, 8), (0, 21, 22, 828), (839, 48, 49, 16), (8, 35, 36, 9), (828, 22, 23, 1), (16, 49, 50, 17), (9, 36, 37, 834), (1, 23, 24, 2), (17, 50, 51, 840), (834, 37, 38, 10), (2, 24, 25, 3), (840, 51, 52, 18), (10, 38, 39, 11), (3, 25, 26, 829), (18, 52, 53, 841), (11, 39, 40, 12), (829, 26, 27, 830), (841, 53, 439), (12, 40, 41, 835), (830, 27, 28, 831), (835, 41, 42, 13), (831, 28, 29, 4), (13, 42, 43, 836), (4, 29, 30, 832), (836, 43, 44, 837), (832, 30, 31, 5), (837, 44, 45, 14), (5, 31, 32, 6), (510, 19, 826), (14, 45, 46, 15), (6, 32, 33, 7), (826, 19, 20, 827), (37, 72, 73, 38), (24, 59, 60, 25), (51, 86, 87, 52), (38, 73, 74, 39), (25, 60, 61, 26), (52, 87, 88, 53), (39, 74, 75, 40), (26, 61, 62, 27), (53, 88, 439), (40, 75, 76, 41), (27, 62, 63, 28), (41, 76, 77, 42), (28, 63, 64, 29), (42, 77, 78, 43), (29, 64, 65, 30), (43, 78, 79, 44), (30, 65, 66, 31), (44, 79, 80, 45), (31, 66, 67, 32), (510, 54, 19), (45, 80, 81, 46), (32, 67, 68, 33), (19, 54, 55, 20), (46, 81, 82, 47), (33, 68, 69, 34), (20, 55, 56, 21), (47, 82, 83, 48), (34, 69, 70, 35), (21, 56, 57, 22), (48, 83, 84, 49), (35, 70, 71, 36), (22, 57, 58, 23), (49, 84, 85, 50), (36, 71, 72, 37), (23, 58, 59, 24), (50, 85, 86, 51), (66, 101, 102, 67), (510, 89, 54), (80, 115, 116, 81), (67, 102, 103, 68), (54, 89, 90, 55), (81, 116, 117, 82), (68, 103, 104, 69), (55, 90, 91, 56), (82, 117, 118, 83), (69, 104, 105, 70), (56, 91, 92, 57), (83, 118, 119, 84), (70, 105, 106, 71), (57, 92, 93, 58), (84, 119, 120, 85), (71, 106, 107, 72), (58, 93, 94, 59), (85, 120, 121, 86), (72, 107, 108, 73), (59, 94, 95, 60), (86, 121, 122, 87), (73, 108, 109, 74), (60, 95, 96, 61), (87, 122, 123, 88), (74, 109, 110, 75), (61, 96, 97, 62), (88, 123, 439), (75, 110, 111, 76), (62, 97, 98, 63), (76, 111, 112, 77), (63, 98, 99, 64), (77, 112, 113, 78), (64, 99, 100, 65), (78, 113, 114, 79), (65, 100, 101, 66), (79, 114, 115, 80), (95, 130, 131, 96), (122, 157, 158, 123), (109, 144, 145, 110), (96, 131, 132, 97), (123, 158, 439), (110, 145, 146, 111), (97, 132, 133, 98), (111, 146, 147, 112), (98, 133, 134, 99), (112, 147, 148, 113), (99, 134, 135, 100), (113, 148, 149, 114), (100, 135, 136, 101), (114, 149, 150, 115), (101, 136, 137, 102), (510, 124, 89), (115, 150, 151, 116), (102, 137, 138, 103), (89, 124, 125, 90), (116, 151, 152, 117), (103, 138, 139, 104), (90, 125, 126, 91), (117, 152, 153, 118), (104, 139, 140, 105), (91, 126, 127, 92), (118, 153, 154, 119), (105, 140, 141, 106), (92, 127, 128, 93), (119, 154, 155, 120), (106, 141, 142, 107), (93, 128, 129, 94), (120, 155, 156, 121), (107, 142, 143, 108), (94, 129, 130, 95), (121, 156, 157, 122), (108, 143, 144, 109), (124, 159, 160, 125), (151, 186, 187, 152), (138, 173, 174, 139), (125, 160, 161, 126), (152, 187, 188, 153), (139, 174, 175, 140), (126, 161, 162, 127), (153, 188, 189, 154), (140, 175, 176, 141), (127, 162, 163, 128), (154, 189, 190, 155), (141, 176, 177, 142), (128, 163, 164, 129), (155, 190, 191, 156), (142, 177, 178, 143), (129, 164, 165, 130), (156, 191, 192, 157), (143, 178, 179, 144), (130, 165, 166, 131), (157, 192, 193, 158), (144, 179, 180, 145), (131, 166, 167, 132), (158, 193, 439), (145, 180, 181, 146), (132, 167, 168, 133), (146, 181, 182, 147), (133, 168, 169, 134), (147, 182, 183, 148), (134, 169, 170, 135), (148, 183, 184, 149), (135, 170, 171, 136), (149, 184, 185, 150), (136, 171, 172, 137), (510, 159, 124), (150, 185, 186, 151), (137, 172, 173, 138), (193, 228, 439), (180, 215, 216, 181), (167, 202, 203, 168), (181, 216, 217, 182), (168, 203, 204, 169), (182, 217, 218, 183), (169, 204, 205, 170), (183, 218, 219, 184), (170, 205, 206, 171), (184, 219, 220, 185), (171, 206, 207, 172), (510, 194, 159), (185, 220, 221, 186), (172, 207, 208, 173), (159, 194, 195, 160), (186, 221, 222, 187), (173, 208, 209, 174), (160, 195, 196, 161), (187, 222, 223, 188), (174, 209, 210, 175), (161, 196, 197, 162), (188, 223, 224, 189), (175, 210, 211, 176), (162, 197, 198, 163), (189, 224, 225, 190), (176, 211, 212, 177), (163, 198, 199, 164), (190, 225, 226, 191), (177, 212, 213, 178), (164, 199, 200, 165), (191, 226, 227, 192), (178, 213, 214, 179), (165, 200, 201, 166), (192, 227, 228, 193), (179, 214, 215, 180), (166, 201, 202, 167), (222, 257, 258, 223), (209, 244, 245, 210), (196, 231, 232, 197), (223, 258, 259, 224), (210, 245, 246, 211), (197, 232, 233, 198), (224, 259, 260, 225), (211, 246, 247, 212), (198, 233, 234, 199), (225, 260, 261, 226), (212, 247, 248, 213), (199, 234, 235, 200), (226, 261, 262, 227), (213, 248, 249, 214), (200, 235, 236, 201), (227, 262, 263, 228), (214, 249, 250, 215), (201, 236, 237, 202), (228, 263, 439), (215, 250, 251, 216), (202, 237, 238, 203), (216, 251, 252, 217), (203, 238, 239, 204), (217, 252, 253, 218), (204, 239, 240, 205), (218, 253, 254, 219), (205, 240, 241, 206), (219, 254, 255, 220), (206, 241, 242, 207), (510, 229, 194), (220, 255, 256, 221), (207, 242, 243, 208), (194, 229, 230, 195), (221, 256, 257, 222), (208, 243, 244, 209), (195, 230, 231, 196), (251, 286, 287, 252), (238, 273, 274, 239), (252, 287, 288, 253), (239, 274, 275, 240), (253, 288, 289, 254), (240, 275, 276, 241), (254, 289, 290, 255), (241, 276, 277, 242), (510, 264, 229), (255, 290, 291, 256), (242, 277, 278, 243), (229, 264, 265, 230), (256, 291, 292, 257), (243, 278, 279, 244), (230, 265, 266, 231), (257, 292, 293, 258), (244, 279, 280, 245), (231, 266, 267, 232), (258, 293, 294, 259), (245, 280, 281, 246), (232, 267, 268, 233), (259, 294, 295, 260), (246, 281, 282, 247), (233, 268, 269, 234), (260, 295, 296, 261), (247, 282, 283, 248), (234, 269, 270, 235), (261, 296, 297, 262), (248, 283, 284, 249), (235, 270, 271, 236), (262, 297, 298, 263), (249, 284, 285, 250), (236, 271, 272, 237), (263, 298, 439), (250, 285, 286, 251), (237, 272, 273, 238), (280, 315, 316, 281), (267, 302, 303, 268), (294, 329, 330, 295), (281, 316, 317, 282), (268, 303, 304, 269), (295, 330, 331, 296), (282, 317, 318, 283), (269, 304, 305, 270), (296, 331, 332, 297), (283, 318, 319, 284), (270, 305, 306, 271), (297, 332, 333, 298), (284, 319, 320, 285), (271, 306, 307, 272), (298, 333, 439), (285, 320, 321, 286), (272, 307, 308, 273), (286, 321, 322, 287), (273, 308, 309, 274), (287, 322, 323, 288), (274, 309, 310, 275), (288, 323, 324, 289), (275, 310, 311, 276), (289, 324, 325, 290), (276, 311, 312, 277), (510, 299, 264), (290, 325, 326, 291), (277, 312, 313, 278), (264, 299, 300, 265), (291, 326, 327, 292), (278, 313, 314, 279), (265, 300, 301, 266), (292, 327, 328, 293), (279, 314, 315, 280), (266, 301, 302, 267), (293, 328, 329, 294), (309, 344, 345, 310), (323, 358, 359, 324), (310, 345, 346, 311), (324, 359, 360, 325), (311, 346, 347, 312), (510, 334, 299), (325, 360, 361, 326), (312, 347, 348, 313), (299, 334, 335, 300), (326, 361, 362, 327), (313, 348, 349, 314), (300, 335, 336, 301), (327, 362, 363, 328), (314, 349, 350, 315), (301, 336, 337, 302), (328, 363, 364, 329), (315, 350, 351, 316), (302, 337, 338, 303), (329, 364, 365, 330), (316, 351, 352, 317), (303, 338, 339, 304), (330, 365, 366, 331), (317, 352, 353, 318), (304, 339, 340, 305), (331, 366, 367, 332), (318, 353, 354, 319), (305, 340, 341, 306), (332, 367, 368, 333), (319, 354, 355, 320), (306, 341, 342, 307), (333, 368, 439), (320, 355, 356, 321), (307, 342, 343, 308), (321, 356, 357, 322), (308, 343, 344, 309), (322, 357, 358, 323), (338, 373, 374, 339), (365, 400, 401, 366), (352, 387, 388, 353), (339, 374, 375, 340), (366, 401, 402, 367), (353, 388, 389, 354), (340, 375, 376, 341), (367, 402, 403, 368), (354, 389, 390, 355), (341, 376, 377, 342), (368, 403, 439), (355, 390, 391, 356), (342, 377, 378, 343), (356, 391, 392, 357), (343, 378, 379, 344), (357, 392, 393, 358), (344, 379, 380, 345), (358, 393, 394, 359), (345, 380, 381, 346), (359, 394, 395, 360), (346, 381, 382, 347), (510, 369, 334), (360, 395, 396, 361), (347, 382, 383, 348), (334, 369, 370, 335), (361, 396, 397, 362), (348, 383, 384, 349), (335, 370, 371, 336), (362, 397, 398, 363), (349, 384, 385, 350), (336, 371, 372, 337), (363, 398, 399, 364), (350, 385, 386, 351), (337, 372, 373, 338), (364, 399, 400, 365), (351, 386, 387, 352), (394, 429, 430, 395), (381, 416, 417, 382), (510, 404, 369), (395, 430, 431, 396), (382, 417, 418, 383), (369, 404, 405, 370), (396, 431, 432, 397), (383, 418, 419, 384), (370, 405, 406, 371), (397, 432, 433, 398), (384, 419, 420, 385), (371, 406, 407, 372), (398, 433, 434, 399), (385, 420, 421, 386), (372, 407, 408, 373), (399, 434, 435, 400), (386, 421, 422, 387), (373, 408, 409, 374), (400, 435, 436, 401), (387, 422, 423, 388), (374, 409, 410, 375), (401, 436, 437, 402), (388, 423, 424, 389), (375, 410, 411, 376), (402, 437, 438, 403), (389, 424, 425, 390), (376, 411, 412, 377), (403, 438, 439), (390, 425, 426, 391), (377, 412, 413, 378), (391, 426, 427, 392), (378, 413, 414, 379), (392, 427, 428, 393), (379, 414, 415, 380), (393, 428, 429, 394), (380, 415, 416, 381), (423, 459, 460, 424), (410, 446, 447, 411), (437, 473, 474, 438), (424, 460, 461, 425), (411, 447, 448, 412), (438, 474, 439), (425, 461, 462, 426), (412, 448, 449, 413), (426, 462, 463, 427), (413, 449, 450, 414), (427, 463, 464, 428), (414, 450, 451, 415), (428, 464, 465, 429), (415, 451, 452, 416), (429, 465, 466, 430), (416, 452, 453, 417), (510, 440, 404), (430, 466, 467, 431), (417, 453, 454, 418), (404, 440, 441, 405), (431, 467, 468, 432), (418, 454, 455, 419), (405, 441, 442, 406), (432, 468, 469, 433), (419, 455, 456, 420), (406, 442, 443, 407), (433, 469, 470, 434), (420, 456, 457, 421), (407, 443, 444, 408), (434, 470, 471, 435), (421, 457, 458, 422), (408, 444, 445, 409), (435, 471, 472, 436), (422, 458, 459, 423), (409, 445, 446, 410), (436, 472, 473, 437), (453, 488, 489, 454), (440, 475, 476, 441), (467, 502, 503, 468), (454, 489, 490, 455), (441, 476, 477, 442), (468, 503, 504, 469), (455, 490, 491, 456), (442, 477, 478, 443), (469, 504, 505, 470), (456, 491, 492, 457), (443, 478, 479, 444), (470, 505, 506, 471), (457, 492, 493, 458), (444, 479, 480, 445), (471, 506, 507, 472), (458, 493, 494, 459), (445, 480, 481, 446), (472, 507, 508, 473), (459, 494, 495, 460), (446, 481, 482, 447), (473, 508, 509, 474), (460, 495, 496, 461), (447, 482, 483, 448), (474, 509, 439), (461, 496, 497, 462), (448, 483, 484, 449), (462, 497, 498, 463), (449, 484, 485, 450), (463, 498, 499, 464), (450, 485, 486, 451), (464, 499, 500, 465), (451, 486, 487, 452), (465, 500, 501, 466), (452, 487, 488, 453), (510, 475, 440), (466, 501, 502, 467), (482, 518, 519, 483), (509, 545, 439), (496, 532, 533, 497), (483, 519, 520, 484), (497, 533, 534, 498), (484, 520, 521, 485), (498, 534, 535, 499), (485, 521, 522, 486), (499, 535, 536, 500), (486, 522, 523, 487), (500, 536, 537, 501), (487, 523, 524, 488), (510, 511, 475), (501, 537, 538, 502), (488, 524, 525, 489), (475, 511, 512, 476), (502, 538, 539, 503), (489, 525, 526, 490), (476, 512, 513, 477), (503, 539, 540, 504), (490, 526, 527, 491), (477, 513, 514, 478), (504, 540, 541, 505), (491, 527, 528, 492), (478, 514, 515, 479), (505, 541, 542, 506), (492, 528, 529, 493), (479, 515, 516, 480), (506, 542, 543, 507), (493, 529, 530, 494), (480, 516, 517, 481), (507, 543, 544, 508), (494, 530, 531, 495), (481, 517, 518, 482), (508, 544, 545, 509), (495, 531, 532, 496), (512, 547, 548, 513), (539, 574, 575, 540), (526, 561, 562, 527), (513, 548, 549, 514), (540, 575, 576, 541), (527, 562, 563, 528), (514, 549, 550, 515), (541, 576, 577, 542), (528, 563, 564, 529), (515, 550, 551, 516), (542, 577, 578, 543), (529, 564, 565, 530), (516, 551, 552, 517), (543, 578, 579, 544), (530, 565, 566, 531), (517, 552, 553, 518), (544, 579, 580, 545), (531, 566, 567, 532), (518, 553, 554, 519), (545, 580, 439), (532, 567, 568, 533), (519, 554, 555, 520), (533, 568, 569, 534), (520, 555, 556, 521), (534, 569, 570, 535), (521, 556, 557, 522), (535, 570, 571, 536), (522, 557, 558, 523), (536, 571, 572, 537), (523, 558, 559, 524), (510, 546, 511), (537, 572, 573, 538), (524, 559, 560, 525), (511, 546, 547, 512), (538, 573, 574, 539), (525, 560, 561, 526), (568, 603, 604, 569), (555, 590, 591, 556), (569, 604, 605, 570), (556, 591, 592, 557), (570, 605, 606, 571), (557, 592, 593, 558), (571, 606, 607, 572), (558, 593, 594, 559), (510, 581, 546), (572, 607, 608, 573), (559, 594, 595, 560), (546, 581, 582, 547), (573, 608, 609, 574), (560, 595, 596, 561), (547, 582, 583, 548), (574, 609, 610, 575), (561, 596, 597, 562), (548, 583, 584, 549), (575, 610, 611, 576), (562, 597, 598, 563), (549, 584, 585, 550), (576, 611, 612, 577), (563, 598, 599, 564), (550, 585, 586, 551), (577, 612, 613, 578), (564, 599, 600, 565), (551, 586, 587, 552), (578, 613, 614, 579), (565, 600, 601, 566), (552, 587, 588, 553), (579, 614, 615, 580), (566, 601, 602, 567), (553, 588, 589, 554), (580, 615, 439), (567, 602, 603, 568), (554, 589, 590, 555), (610, 645, 646, 611), (597, 632, 633, 598), (584, 619, 620, 585), (611, 646, 647, 612), (598, 633, 634, 599), (585, 620, 621, 586), (612, 647, 648, 613), (599, 634, 635, 600), (586, 621, 622, 587), (613, 648, 649, 614), (600, 635, 636, 601), (587, 622, 623, 588), (614, 649, 650, 615), (601, 636, 637, 602), (588, 623, 624, 589), (615, 650, 439), (602, 637, 638, 603), (589, 624, 625, 590), (603, 638, 639, 604), (590, 625, 626, 591), (604, 639, 640, 605), (591, 626, 627, 592), (605, 640, 641, 606), (592, 627, 628, 593), (606, 641, 642, 607), (593, 628, 629, 594), (510, 616, 581), (607, 642, 643, 608), (594, 629, 630, 595), (581, 616, 617, 582), (608, 643, 644, 609), (595, 630, 631, 596), (582, 617, 618, 583), (609, 644, 645, 610), (596, 631, 632, 597), (583, 618, 619, 584), (639, 674, 675, 640), (626, 661, 662, 627), (640, 675, 676, 641), (627, 662, 663, 628), (641, 676, 677, 642), (628, 663, 664, 629), (510, 651, 616), (642, 677, 678, 643), (629, 664, 665, 630), (616, 651, 652, 617), (643, 678, 679, 644), (630, 665, 666, 631), (617, 652, 653, 618), (644, 679, 680, 645), (631, 666, 667, 632), (618, 653, 654, 619), (645, 680, 681, 646), (632, 667, 668, 633), (619, 654, 655, 620), (646, 681, 682, 647), (633, 668, 669, 634), (620, 655, 656, 621), (647, 682, 683, 648), (634, 669, 670, 635), (621, 656, 657, 622), (648, 683, 684, 649), (635, 670, 671, 636), (622, 657, 658, 623), (649, 684, 685, 650), (636, 671, 672, 637), (623, 658, 659, 624), (650, 685, 439), (637, 672, 673, 638), (624, 659, 660, 625), (638, 673, 674, 639), (625, 660, 661, 626), (668, 703, 704, 669), (655, 690, 691, 656), (682, 717, 718, 683), (669, 704, 705, 670), (656, 691, 692, 657), (683, 718, 719, 684), (670, 705, 706, 671), (657, 692, 693, 658), (684, 719, 720, 685), (671, 706, 707, 672), (658, 693, 694, 659), (685, 720, 439), (672, 707, 708, 673), (659, 694, 695, 660), (673, 708, 709, 674), (660, 695, 696, 661), (674, 709, 710, 675), (661, 696, 697, 662), (675, 710, 711, 676), (662, 697, 698, 663), (676, 711, 712, 677), (663, 698, 699, 664), (510, 686, 651), (677, 712, 713, 678), (664, 699, 700, 665), (651, 686, 687, 652), (678, 713, 714, 679), (665, 700, 701, 666), (652, 687, 688, 653), (679, 714, 715, 680), (666, 701, 702, 667), (653, 688, 689, 654), (680, 715, 716, 681), (667, 702, 703, 668), (654, 689, 690, 655), (681, 716, 717, 682), (697, 732, 733, 698), (711, 746, 747, 712), (698, 733, 734, 699), (510, 721, 686), (712, 747, 748, 713), (699, 734, 735, 700), (686, 721, 722, 687), (713, 748, 749, 714), (700, 735, 736, 701), (687, 722, 723, 688), (714, 749, 750, 715), (701, 736, 737, 702), (688, 723, 724, 689), (715, 750, 751, 716), (702, 737, 738, 703), (689, 724, 725, 690), (716, 751, 752, 717), (703, 738, 739, 704), (690, 725, 726, 691), (717, 752, 753, 718), (704, 739, 740, 705), (691, 726, 727, 692), (718, 753, 754, 719), (705, 740, 741, 706), (692, 727, 728, 693), (719, 754, 755, 720), (706, 741, 742, 707), (693, 728, 729, 694), (720, 755, 439), (707, 742, 743, 708), (694, 729, 730, 695), (708, 743, 744, 709), (695, 730, 731, 696), (709, 744, 745, 710), (696, 731, 732, 697), (710, 745, 746, 711), (726, 761, 762, 727), (753, 788, 789, 754), (740, 775, 776, 741), (727, 762, 763, 728), (754, 789, 790, 755), (741, 776, 777, 742), (728, 763, 764, 729), (755, 790, 439), (742, 777, 778, 743), (729, 764, 765, 730), (743, 778, 779, 744), (730, 765, 766, 731), (744, 779, 780, 745), (731, 766, 767, 732), (745, 780, 781, 746), (732, 767, 768, 733), (746, 781, 782, 747), (733, 768, 769, 734), (510, 756, 721), (747, 782, 783, 748), (734, 769, 770, 735), (721, 756, 757, 722), (748, 783, 784, 749), (735, 770, 771, 736), (722, 757, 758, 723), (749, 784, 785, 750), (736, 771, 772, 737), (723, 758, 759, 724), (750, 785, 786, 751), (737, 772, 773, 738), (724, 759, 760, 725), (751, 786, 787, 752), (738, 773, 774, 739), (725, 760, 761, 726), (752, 787, 788, 753), (739, 774, 775, 740), (510, 791, 756), (782, 817, 818, 783), (769, 804, 805, 770), (756, 791, 792, 757), (783, 818, 819, 784), (770, 805, 806, 771), (757, 792, 793, 758), (784, 819, 820, 785), (771, 806, 807, 772), (758, 793, 794, 759), (785, 820, 821, 786), (772, 807, 808, 773), (759, 794, 795, 760), (786, 821, 822, 787), (773, 808, 809, 774), (760, 795, 796, 761), (787, 822, 823, 788), (774, 809, 810, 775), (761, 796, 797, 762), (788, 823, 824, 789), (775, 810, 811, 776), (762, 797, 798, 763), (789, 824, 825, 790), (776, 811, 812, 777), (763, 798, 799, 764), (790, 825, 439), (777, 812, 813, 778), (764, 799, 800, 765), (778, 813, 814, 779), (765, 800, 801, 766), (779, 814, 815, 780), (766, 801, 802, 767), (780, 815, 816, 781), (767, 802, 803, 768), (781, 816, 817, 782), (768, 803, 804, 769), (801, 4, 832, 802), (815, 836, 837, 816), (802, 832, 5, 803), (816, 837, 14, 817), (803, 5, 6, 804), (510, 826, 791), (817, 14, 15, 818), (804, 6, 7, 805), (791, 826, 827, 792), (818, 15, 838, 819), (805, 7, 833, 806), (792, 827, 0, 793), (819, 838, 839, 820), (806, 833, 8, 807), (793, 0, 828, 794), (820, 839, 16, 821), (807, 8, 9, 808), (794, 828, 1, 795), (821, 16, 17, 822), (808, 9, 834, 809), (795, 1, 2, 796), (822, 17, 840, 823), (809, 834, 10, 810), (796, 2, 3, 797), (823, 840, 18, 824), (810, 10, 11, 811), (797, 3, 829, 798), (824, 18, 841, 825), (811, 11, 12, 812), (798, 829, 830, 799), (825, 841, 439), (812, 12, 835, 813), (799, 830, 831, 800), (813, 835, 13, 814), (800, 831, 4, 801), (814, 13, 836, 815)])
me_cubeziercurve_001.polygons.foreach_set('material_index', [0, 0, 0, 0, 0, 0, 0, 0, 0, 0, 0, 0, 0, 0, 0, 0, 0, 0, 0, 0, 0, 0, 0, 0, 0, 1, 0, 0, 0, 1, 0, 0, 0, 0, 0, 0, 0, 0, 0, 0, 0, 0, 0, 0, 0, 0, 0, 0, 1, 0, 0, 0, 1, 0, 0, 0, 0, 0, 0, 0, 0, 0, 0, 0, 0, 0, 0, 0, 0, 0, 0, 0, 0, 0, 0, 0, 0, 0, 0, 0, 0, 0, 0, 0, 0, 0, 0, 0, 0, 0, 0, 0, 0, 0, 0, 0, 0, 0, 0, 0, 0, 0, 1, 0, 0, 0, 1, 0, 0, 0, 0, 0, 0, 0, 0, 0, 1, 0, 0, 0, 1, 0, 0, 0, 0, 0, 0, 0, 0, 0, 0, 0, 0, 0, 0, 0, 0, 0, 0, 0, 0, 0, 0, 0, 0, 0, 0, 0, 0, 0, 0, 0, 0, 0, 0, 0, 0, 0, 0, 0, 0, 0, 0, 0, 0, 0, 0, 0, 0, 0, 1, 0, 0, 0, 1, 0, 0, 0, 0, 0, 0, 0, 0, 0, 1, 0, 0, 0, 1, 0, 0, 0, 0, 0, 0, 0, 0, 0, 0, 0, 0, 0, 0, 0, 0, 0, 0, 0, 0, 0, 0, 0, 0, 0, 0, 0, 0, 0, 0, 0, 0, 0, 0, 0, 0, 0, 0, 0, 0, 0, 0, 0, 0, 0, 0, 0, 0, 0, 1, 0, 0, 0, 1, 0, 0, 0, 0, 0, 0, 0, 0, 0, 0, 1, 0, 0, 0, 1, 0, 0, 0, 0, 0, 0, 0, 0, 0, 0, 0, 0, 0, 0, 0, 0, 0, 0, 0, 0, 0, 0, 0, 0, 0, 0, 0, 0, 0, 0, 0, 0, 0, 0, 0, 0, 0, 0, 0, 0, 0, 0, 0, 0, 0, 0, 0, 0, 1, 0, 0, 0, 1, 0, 0, 0, 0, 0, 0, 0, 0, 0, 0, 0, 0, 0, 0, 0, 1, 0, 0, 0, 0, 0, 0, 0, 0, 0, 0, 0, 0, 0, 0, 0, 0, 0, 0, 0, 0, 0, 0, 0, 0, 0, 0, 0, 0, 0, 0, 0, 1, 0, 0, 0, 0, 0, 0, 0, 0, 0, 0, 0, 0, 0, 0, 0, 1, 0, 0, 0, 1, 0, 0, 0, 0, 0, 0, 0, 0, 0, 0, 0, 0, 0, 0, 0, 0, 0, 0, 0, 0, 0, 0, 0, 0, 0, 0, 0, 0, 0, 0, 0, 0, 0, 0, 0, 0, 0, 0, 0, 0, 0, 0, 0, 0, 0, 0, 0, 0, 1, 0, 0, 0, 1, 0, 0, 0, 0, 0, 0, 0, 0, 0, 1, 0, 0, 0, 1, 0, 0, 0, 0, 0, 0, 0, 0, 0, 0, 0, 0, 0, 0, 0, 0, 0, 0, 0, 0, 0, 0, 0, 0, 0, 0, 0, 0, 0, 0, 0, 0, 0, 0, 0, 0, 0, 0, 0, 0, 0, 0, 0, 0, 0, 0, 0, 0, 0, 1, 0, 0, 0, 1, 0, 0, 0, 0, 0, 0, 0, 0, 0, 1, 0, 0, 0, 1, 0, 0, 0, 0, 0, 0, 0, 0, 0, 0, 0, 0, 0, 0, 0, 0, 0, 0, 0, 0, 0, 0, 0, 0, 0, 0, 0, 0, 0, 0, 0, 0, 0, 0, 0, 0, 0, 0, 0, 0, 0, 0, 0, 0, 0, 0, 0, 0, 0, 1, 0, 0, 0, 1, 0, 0, 0, 0, 0, 0, 0, 0, 0, 1, 0, 0, 0, 1, 0, 0, 0, 0, 0, 0, 0, 0, 0, 0, 0, 0, 0, 0, 0, 0, 0, 0, 0, 0, 0, 0, 0, 0, 0, 0, 0, 0, 0, 0, 0, 0, 0, 0, 0, 0, 0, 0, 0, 0, 0, 0, 0, 0, 0, 0, 0, 0, 0, 1, 0, 0, 0, 1, 0, 0, 0, 0, 0, 0, 0, 0, 0, 0, 0, 0, 0, 0, 0, 1, 0, 0, 0, 0, 0, 0, 0, 0, 0, 0, 0, 0, 0, 0, 0, 0, 0, 0, 0, 0, 0, 0, 0, 0, 0, 0, 0, 0, 0, 0, 0, 1, 0, 0, 0, 0, 0, 0, 0, 0, 0, 0, 0, 0, 0, 0, 0, 1, 0, 0, 0, 1, 0, 0, 0, 0, 0, 0, 0, 0, 0, 0, 0, 0, 0, 0, 0, 0, 1, 0, 0, 0, 0, 0, 0, 0, 0, 0, 0, 0, 0, 0, 0, 0, 0, 0, 0, 0, 0, 0, 0, 0, 0, 0, 0, 0, 0, 0, 0, 0, 1, 0, 0, 0, 0, 0, 0, 0, 0, 0, 0, 0, 0, 0, 0, 1, 0, 0, 0, 1, 0, 0, 0, 0, 0, 0, 0, 0, 0, 0, 0, 0, 0, 0, 0, 0, 0, 0, 0, 0, 0, 0, 0, 0, 0, 0, 0, 0, 0, 0, 0, 0, 0, 0, 0, 0, 0, 0, 0, 0, 0, 0, 0, 0, 0, 0, 0, 0, 0, 1, 0, 0, 0, 1, 0, 0, 0, 0, 1, 0, 0, 0, 0, 0, 0, 0, 0, 0, 0, 0, 0, 0, 0, 0, 0, 0, 0, 0, 0, 0, 0, 0, 0, 0, 0, 0, 0, 0, 0, 0, 1, 0])
me_cubeziercurve_001.materials.append(mat_pin)
me_cubeziercurve_001.materials.append(mat_pinstripe)
me_cubeziercurve_001.use_remesh_preserve_volume = False
me_cubeziercurve_001.use_remesh_preserve_attributes = False
me_cubeziercurve_001.use_mirror_vertex_groups = False
me_cubeziercurve_001.auto_texspace = False
me_cubeziercurve_001.update()

# ---- curves / text
cu_beziercurve = bpy.data.curves.new('BezierCurve', 'CURVE')
cu_beziercurve.dimensions = '3D'
_sp = cu_beziercurve.splines.new('BEZIER'); _sp.bezier_points.add(3)
_sp.bezier_points.foreach_set('co', [0.0, 1.9, -3.095e-07, 0.2273, 0.6277, -2.628e-08, 0.4809, -1.366, 5.997e-07, 0.0, -1.9, 1.28e-06])
_sp.bezier_points.foreach_set('handle_left', [-0.7071, 1.9, -3.07e-07, 0.3402, 1.518, -3.729e-08, 0.8077, -0.1729, 8.054e-07, 0.3257, -1.9, 1.032e-06])
_sp.bezier_points.foreach_set('handle_right', [0.4035, 1.9, -3.11e-07, 0.1471, -0.004624, -1.846e-08, 0.3467, -1.856, 5.153e-07, -0.1896, -1.9, 1.424e-06])
for _p, _l, _r in zip(_sp.bezier_points, ['ALIGNED', 'ALIGNED', 'ALIGNED', 'ALIGNED'], ['ALIGNED', 'ALIGNED', 'ALIGNED', 'ALIGNED']): _p.handle_left_type = _l; _p.handle_right_type = _r
_sp.order_u = 0
_sp.order_v = 0
cu_beziercurve.use_path = True
cu_beziercurve.use_path_clamp = True
cu_beziercurve.bevel_resolution = 0
cu_beziercurve.fill_mode = 'HALF'

# ---- objects
ob_pin = bpy.data.objects.new('Pin', me_cubeziercurve_001)
ob_pinoutline = bpy.data.objects.new('PinOutline', cu_beziercurve)
ob_lamp = bpy.data.objects.new('Lamp', light_lamp)
ob_camera = bpy.data.objects.new('Camera', cam_camera)

# ---- transforms, parenting, visibility, modifiers, constraints
ob_pin.location = (0.0, 0.0, 0.0)
ob_pin.rotation_euler = (1.571, -0.0, -0.0)
ob_pin.lineart.crease_threshold = 0.0
ob_pinoutline.location = (0.0, 0.0, 0.0)
ob_pinoutline.rotation_euler = (1.571, -0.0, -0.0)
ob_pinoutline.hide_viewport = True
ob_pinoutline.lineart.crease_threshold = 0.0
ob_lamp.location = (4.076, 1.005, 5.904)
ob_lamp.rotation_euler = (0.6503, 0.05522, 1.866)
ob_lamp.lock_rotations_4d = False
ob_lamp.empty_display_type = 'ARROWS'
ob_lamp.color = (0.0, 0.0, 0.0, 0.0)
ob_lamp.lineart.crease_threshold = 0.0
ob_camera.location = (7.481, -6.508, 5.344)
ob_camera.rotation_euler = (1.109, 0.0, 0.8149)
ob_camera.lock_rotations_4d = False
ob_camera.empty_display_type = 'ARROWS'
ob_camera.color = (0.0, 0.0, 0.0, 0.0)
ob_camera.display_type = 'WIRE'
ob_camera.lineart.crease_threshold = 0.0

# ---- collection membership
col_collection_1.objects.link(ob_pin)
col_collection_1.objects.link(ob_pinoutline)
col_collection_1.objects.link(ob_lamp)
col_collection_1.objects.link(ob_camera)

# ---- scene / render settings (as saved in the file)
scene.camera = ob_camera
scene.frame_start = 1; scene.frame_end = 250; scene.frame_set(1)
scene.render.engine = 'BLENDER_EEVEE_NEXT'
scene.render.resolution_percentage = 50
scene.render.dither_intensity = 0.0
scene.cycles.use_denoising = False
scene.cycles.samples = 128
scene.cycles.sampling_pattern = 'TABULATED_SOBOL'
scene.cycles.use_adaptive_sampling = False
scene.cycles.use_light_tree = False
scene.cycles.blur_glossy = 0.0
scene.cycles.sample_clamp_indirect = 0.0
scene.view_settings.view_transform = 'Standard'
bpy.context.view_layer.update()

